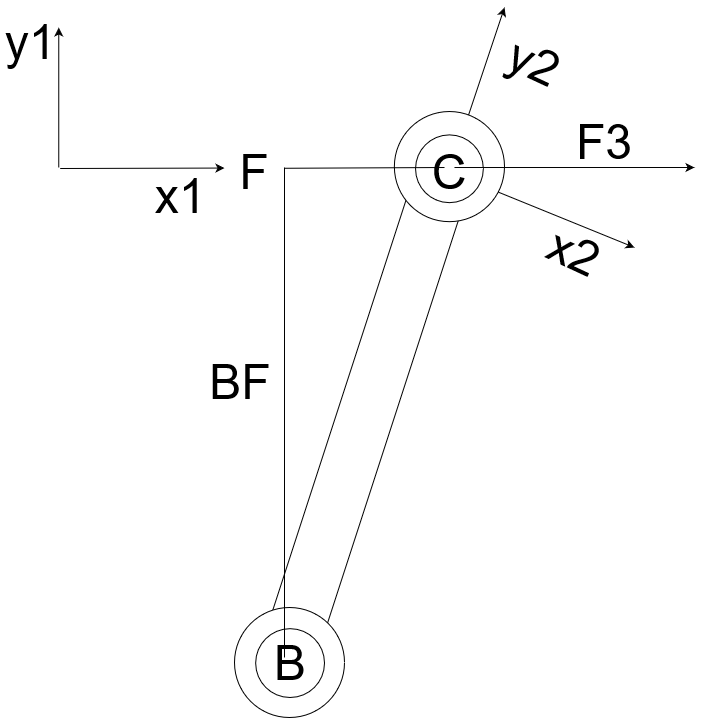

The diagram above was exported from draw.io. Its source (the exported page's mxGraphModel, read from the mxfile embedded in the PNG):
<mxGraphModel dx="1985" dy="1758" grid="1" gridSize="10" guides="1" tooltips="1" connect="1" arrows="1" fold="1" page="1" pageScale="1" pageWidth="1169" pageHeight="827" math="0" shadow="0">
  <root>
    <mxCell id="0" />
    <mxCell id="1" parent="0" />
    <mxCell id="BI_7WRbAizhbpD3U7Y2d-21" value="" style="rounded=0;whiteSpace=wrap;html=1;movable=1;resizable=1;rotatable=1;deletable=1;editable=1;locked=0;connectable=1;rotation=-72;" parent="1" vertex="1">
      <mxGeometry x="471.27" y="369.16" width="540" height="56.06" as="geometry" />
    </mxCell>
    <mxCell id="BI_7WRbAizhbpD3U7Y2d-7" value="" style="group" parent="1" vertex="1" connectable="0">
      <mxGeometry x="600" y="590" width="110" height="110" as="geometry" />
    </mxCell>
    <mxCell id="BI_7WRbAizhbpD3U7Y2d-4" value="" style="ellipse;whiteSpace=wrap;html=1;aspect=fixed;" parent="BI_7WRbAizhbpD3U7Y2d-7" vertex="1">
      <mxGeometry x="10" width="110" height="110" as="geometry" />
    </mxCell>
    <mxCell id="BI_7WRbAizhbpD3U7Y2d-5" value="" style="ellipse;whiteSpace=wrap;html=1;aspect=fixed;" parent="BI_7WRbAizhbpD3U7Y2d-7" vertex="1">
      <mxGeometry x="31.15" y="21.15" width="68.85" height="68.85" as="geometry" />
    </mxCell>
    <mxCell id="NOyaYtedsD3umwQN0AoL-3" value="&lt;font style=&quot;font-size: 48px;&quot;&gt;B&lt;/font&gt;" style="text;html=1;strokeColor=none;fillColor=none;align=center;verticalAlign=middle;whiteSpace=wrap;rounded=0;" parent="BI_7WRbAizhbpD3U7Y2d-7" vertex="1">
      <mxGeometry x="35.58000000000004" y="40.57999999999993" width="60" height="30" as="geometry" />
    </mxCell>
    <mxCell id="NOyaYtedsD3umwQN0AoL-15" value="&lt;font style=&quot;font-size: 48px;&quot;&gt;y2&lt;/font&gt;" style="text;html=1;strokeColor=none;fillColor=none;align=center;verticalAlign=middle;whiteSpace=wrap;rounded=0;rotation=25;" parent="1" vertex="1">
      <mxGeometry x="880" y="30" width="60" height="30" as="geometry" />
    </mxCell>
    <mxCell id="mgE5DSdZSaWLGGEly6F8-1" value="" style="endArrow=classic;html=1;rounded=0;" parent="1" source="NOyaYtedsD3umwQN0AoL-4" edge="1">
      <mxGeometry width="50" height="50" relative="1" as="geometry">
        <mxPoint x="830" y="140" as="sourcePoint" />
        <mxPoint x="880" y="-10" as="targetPoint" />
      </mxGeometry>
    </mxCell>
    <mxCell id="mgE5DSdZSaWLGGEly6F8-2" value="" style="endArrow=classic;html=1;rounded=0;" parent="1" source="NOyaYtedsD3umwQN0AoL-4" edge="1">
      <mxGeometry width="50" height="50" relative="1" as="geometry">
        <mxPoint x="855" y="163" as="sourcePoint" />
        <mxPoint x="1010" y="230" as="targetPoint" />
      </mxGeometry>
    </mxCell>
    <mxCell id="mgE5DSdZSaWLGGEly6F8-4" value="&lt;font style=&quot;font-size: 48px;&quot;&gt;y1&lt;/font&gt;" style="text;html=1;strokeColor=none;fillColor=none;align=center;verticalAlign=middle;whiteSpace=wrap;rounded=0;rotation=0;" parent="1" vertex="1">
      <mxGeometry x="375.69" y="10" width="60" height="30" as="geometry" />
    </mxCell>
    <mxCell id="mgE5DSdZSaWLGGEly6F8-5" value="" style="endArrow=classic;html=1;rounded=0;" parent="1" edge="1">
      <mxGeometry width="50" height="50" relative="1" as="geometry">
        <mxPoint x="434.26000000000005" y="150" as="sourcePoint" />
        <mxPoint x="434.26000000000005" y="10" as="targetPoint" />
      </mxGeometry>
    </mxCell>
    <mxCell id="hN_NPj9hov84vUHAl6w_-6" value="" style="ellipse;whiteSpace=wrap;html=1;aspect=fixed;" parent="1" vertex="1">
      <mxGeometry x="769.8522167487685" y="94.015625" width="110.14778325123152" height="110.14778325123152" as="geometry" />
    </mxCell>
    <mxCell id="hN_NPj9hov84vUHAl6w_-5" value="" style="ellipse;whiteSpace=wrap;html=1;aspect=fixed;" parent="1" vertex="1">
      <mxGeometry x="791.0344827586207" y="117.375" width="67.78325123152709" height="67.78325123152709" as="geometry" />
    </mxCell>
    <mxCell id="NOyaYtedsD3umwQN0AoL-4" value="&lt;font style=&quot;font-size: 48px;&quot;&gt;C&lt;/font&gt;" style="text;html=1;strokeColor=none;fillColor=none;align=center;verticalAlign=middle;whiteSpace=wrap;rounded=0;" parent="1" vertex="1">
      <mxGeometry x="794.9300000000001" y="139.75" width="60" height="30" as="geometry" />
    </mxCell>
    <mxCell id="NOyaYtedsD3umwQN0AoL-12" value="" style="endArrow=classic;html=1;rounded=0;exitX=0.584;exitY=0.342;exitDx=0;exitDy=0;exitPerimeter=0;" parent="1" edge="1" source="NOyaYtedsD3umwQN0AoL-4">
      <mxGeometry width="50" height="50" relative="1" as="geometry">
        <mxPoint x="820" y="154.25" as="sourcePoint" />
        <mxPoint x="1070" y="150" as="targetPoint" />
      </mxGeometry>
    </mxCell>
    <mxCell id="NOyaYtedsD3umwQN0AoL-13" value="&lt;font style=&quot;font-size: 48px;&quot;&gt;F3&lt;/font&gt;" style="text;html=1;strokeColor=none;fillColor=none;align=center;verticalAlign=middle;whiteSpace=wrap;rounded=0;" parent="1" vertex="1">
      <mxGeometry x="950" y="109.75" width="60" height="30" as="geometry" />
    </mxCell>
    <mxCell id="NOyaYtedsD3umwQN0AoL-14" value="&lt;font style=&quot;font-size: 48px;&quot;&gt;x2&lt;/font&gt;" style="text;html=1;strokeColor=none;fillColor=none;align=center;verticalAlign=middle;whiteSpace=wrap;rounded=0;rotation=25;" parent="1" vertex="1">
      <mxGeometry x="920" y="220" width="60" height="30" as="geometry" />
    </mxCell>
    <mxCell id="mgE5DSdZSaWLGGEly6F8-3" value="&lt;font style=&quot;font-size: 48px;&quot;&gt;x1&lt;/font&gt;" style="text;html=1;strokeColor=none;fillColor=none;align=center;verticalAlign=middle;whiteSpace=wrap;rounded=0;rotation=0;" parent="1" vertex="1">
      <mxGeometry x="525.69" y="164.09" width="60" height="30" as="geometry" />
    </mxCell>
    <mxCell id="mgE5DSdZSaWLGGEly6F8-6" value="" style="endArrow=classic;html=1;rounded=0;" parent="1" edge="1">
      <mxGeometry width="50" height="50" relative="1" as="geometry">
        <mxPoint x="435.69" y="151" as="sourcePoint" />
        <mxPoint x="600" y="150.55" as="targetPoint" />
      </mxGeometry>
    </mxCell>
    <mxCell id="RizHY12KlmX4imDBID7A-3" value="" style="endArrow=none;html=1;rounded=0;entryX=0.418;entryY=0.342;entryDx=0;entryDy=0;entryPerimeter=0;" edge="1" parent="1" target="NOyaYtedsD3umwQN0AoL-4">
      <mxGeometry width="50" height="50" relative="1" as="geometry">
        <mxPoint x="660" y="150.76999999999998" as="sourcePoint" />
        <mxPoint x="760" y="150.76999999999998" as="targetPoint" />
      </mxGeometry>
    </mxCell>
    <mxCell id="RizHY12KlmX4imDBID7A-4" value="&lt;font style=&quot;font-size: 48px;&quot;&gt;F&lt;/font&gt;" style="text;html=1;strokeColor=none;fillColor=none;align=center;verticalAlign=middle;whiteSpace=wrap;rounded=0;" vertex="1" parent="1">
      <mxGeometry x="600" y="139.75" width="60" height="30" as="geometry" />
    </mxCell>
    <mxCell id="RizHY12KlmX4imDBID7A-2" value="" style="endArrow=none;html=1;rounded=0;exitX=0.407;exitY=0.314;exitDx=0;exitDy=0;exitPerimeter=0;" edge="1" parent="1" source="NOyaYtedsD3umwQN0AoL-3">
      <mxGeometry width="50" height="50" relative="1" as="geometry">
        <mxPoint x="640" y="370" as="sourcePoint" />
        <mxPoint x="660" y="150" as="targetPoint" />
      </mxGeometry>
    </mxCell>
    <mxCell id="RizHY12KlmX4imDBID7A-5" value="&lt;font style=&quot;font-size: 48px;&quot;&gt;BF&lt;/font&gt;" style="text;html=1;strokeColor=none;fillColor=none;align=center;verticalAlign=middle;whiteSpace=wrap;rounded=0;" vertex="1" parent="1">
      <mxGeometry x="585.69" y="350" width="60" height="30" as="geometry" />
    </mxCell>
  </root>
</mxGraphModel>